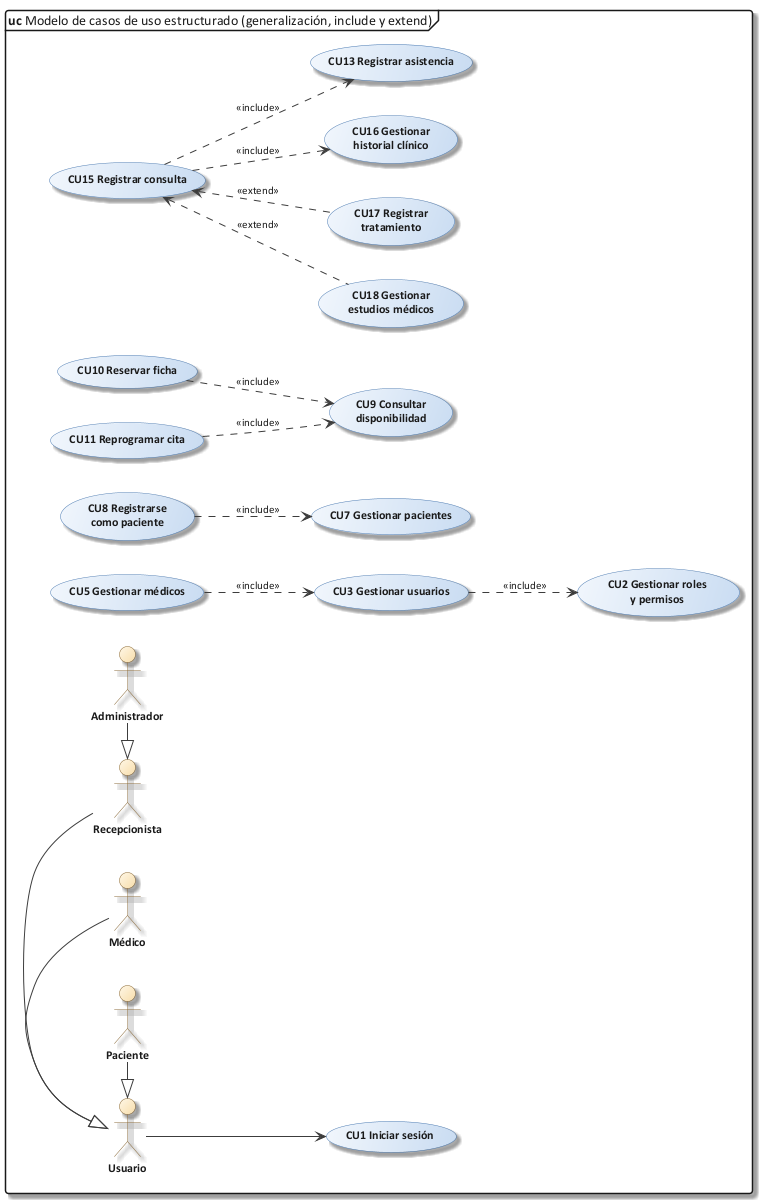

The diagram above was rendered by PlantUML. Its source (embedded in the PNG):
@startuml 17_cu_estructurado
!include C:/Users/Sergio Estaca Paco/Desktop/HeadSalud/Docs/diagramas/estilo_ea.iuml
mainframe **uc** Modelo de casos de uso estructurado (generalización, include y extend)
left to right direction

actor "Usuario" as U
actor "Administrador" as A
actor "Recepcionista" as R
actor "Médico" as M
actor "Paciente" as P
A -|> R
R -|> U
M -|> U
P -|> U

usecase "CU1 Iniciar sesión" as CU1
usecase "CU2 Gestionar roles\ny permisos" as CU2
usecase "CU3 Gestionar usuarios" as CU3
usecase "CU5 Gestionar médicos" as CU5
usecase "CU7 Gestionar pacientes" as CU7
usecase "CU8 Registrarse\ncomo paciente" as CU8
usecase "CU9 Consultar\ndisponibilidad" as CU9
usecase "CU10 Reservar ficha" as CU10
usecase "CU11 Reprogramar cita" as CU11
usecase "CU13 Registrar asistencia" as CU13
usecase "CU15 Registrar consulta" as CU15
usecase "CU16 Gestionar\nhistorial clínico" as CU16
usecase "CU17 Registrar\ntratamiento" as CU17
usecase "CU18 Gestionar\nestudios médicos" as CU18

U --> CU1
CU3 ..> CU2 : <<include>>
CU5 ..> CU3 : <<include>>
CU8 ..> CU7 : <<include>>
CU10 ..> CU9 : <<include>>
CU11 ..> CU9 : <<include>>
CU15 ..> CU13 : <<include>>
CU15 ..> CU16 : <<include>>
CU15 <.. CU17 : <<extend>>
CU15 <.. CU18 : <<extend>>
@enduml